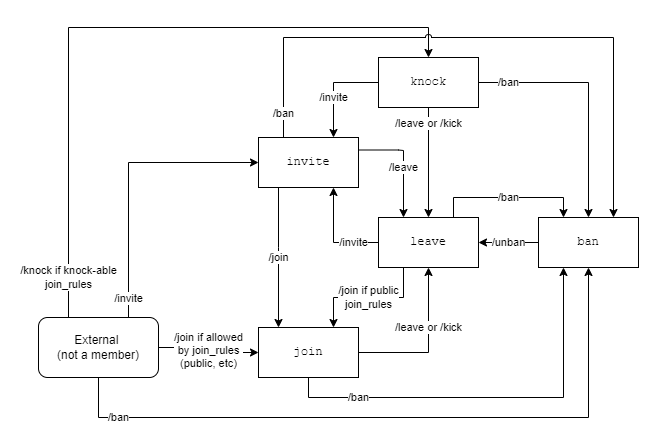

The diagram above was exported from draw.io. Its source (the exported page's mxGraphModel, read from the mxfile embedded in the PNG):
<mxGraphModel dx="815" dy="1025" grid="1" gridSize="10" guides="1" tooltips="1" connect="1" arrows="1" fold="1" page="1" pageScale="1" pageWidth="827" pageHeight="1169" math="0" shadow="0">
  <root>
    <mxCell id="0" />
    <mxCell id="1" parent="0" />
    <mxCell id="P05zALBlSnZwpnZ5Cu9t-11" value="/join" style="edgeStyle=orthogonalEdgeStyle;rounded=0;orthogonalLoop=1;jettySize=auto;html=1;" parent="1" source="P05zALBlSnZwpnZ5Cu9t-1" target="P05zALBlSnZwpnZ5Cu9t-2" edge="1">
      <mxGeometry relative="1" as="geometry">
        <Array as="points">
          <mxPoint x="290" y="360" />
          <mxPoint x="290" y="360" />
        </Array>
      </mxGeometry>
    </mxCell>
    <mxCell id="P05zALBlSnZwpnZ5Cu9t-14" value="/leave" style="edgeStyle=orthogonalEdgeStyle;rounded=0;orthogonalLoop=1;jettySize=auto;html=1;exitX=1;exitY=0.25;exitDx=0;exitDy=0;entryX=0.25;entryY=0;entryDx=0;entryDy=0;" parent="1" source="P05zALBlSnZwpnZ5Cu9t-25" target="P05zALBlSnZwpnZ5Cu9t-4" edge="1">
      <mxGeometry x="0.1073" relative="1" as="geometry">
        <mxPoint x="480" y="249.66666666666674" as="targetPoint" />
        <Array as="points">
          <mxPoint x="410" y="263" />
          <mxPoint x="415" y="263" />
        </Array>
        <mxPoint as="offset" />
      </mxGeometry>
    </mxCell>
    <mxCell id="P05zALBlSnZwpnZ5Cu9t-1" value="invite" style="rounded=0;whiteSpace=wrap;html=1;" parent="1" vertex="1">
      <mxGeometry x="270" y="250" width="100" height="50" as="geometry" />
    </mxCell>
    <mxCell id="P05zALBlSnZwpnZ5Cu9t-16" value="/leave or /kick" style="edgeStyle=orthogonalEdgeStyle;rounded=0;orthogonalLoop=1;jettySize=auto;html=1;" parent="1" source="P05zALBlSnZwpnZ5Cu9t-2" target="P05zALBlSnZwpnZ5Cu9t-4" edge="1">
      <mxGeometry x="0.2258" relative="1" as="geometry">
        <mxPoint as="offset" />
      </mxGeometry>
    </mxCell>
    <mxCell id="P05zALBlSnZwpnZ5Cu9t-22" value="/ban" style="edgeStyle=orthogonalEdgeStyle;rounded=0;orthogonalLoop=1;jettySize=auto;html=1;exitX=0.5;exitY=1;exitDx=0;exitDy=0;entryX=0.25;entryY=1;entryDx=0;entryDy=0;" parent="1" source="P05zALBlSnZwpnZ5Cu9t-2" target="P05zALBlSnZwpnZ5Cu9t-3" edge="1">
      <mxGeometry x="-0.6543" relative="1" as="geometry">
        <mxPoint as="offset" />
      </mxGeometry>
    </mxCell>
    <mxCell id="P05zALBlSnZwpnZ5Cu9t-2" value="join" style="rounded=0;whiteSpace=wrap;html=1;fontFamily=Courier New;" parent="1" vertex="1">
      <mxGeometry x="270" y="440" width="100" height="50" as="geometry" />
    </mxCell>
    <mxCell id="P05zALBlSnZwpnZ5Cu9t-18" value="/unban" style="edgeStyle=orthogonalEdgeStyle;rounded=0;orthogonalLoop=1;jettySize=auto;html=1;exitX=0;exitY=0.5;exitDx=0;exitDy=0;entryX=1;entryY=0.5;entryDx=0;entryDy=0;" parent="1" source="P05zALBlSnZwpnZ5Cu9t-3" target="P05zALBlSnZwpnZ5Cu9t-4" edge="1">
      <mxGeometry relative="1" as="geometry" />
    </mxCell>
    <mxCell id="P05zALBlSnZwpnZ5Cu9t-3" value="ban" style="rounded=0;whiteSpace=wrap;html=1;fontFamily=Courier New;" parent="1" vertex="1">
      <mxGeometry x="550" y="330" width="100" height="50" as="geometry" />
    </mxCell>
    <mxCell id="P05zALBlSnZwpnZ5Cu9t-12" value="/join if public&lt;br&gt;join_rules" style="edgeStyle=orthogonalEdgeStyle;rounded=0;orthogonalLoop=1;jettySize=auto;html=1;exitX=0.25;exitY=1;exitDx=0;exitDy=0;entryX=0.75;entryY=0;entryDx=0;entryDy=0;" parent="1" source="P05zALBlSnZwpnZ5Cu9t-4" target="P05zALBlSnZwpnZ5Cu9t-2" edge="1">
      <mxGeometry relative="1" as="geometry" />
    </mxCell>
    <mxCell id="P05zALBlSnZwpnZ5Cu9t-13" value="/invite" style="edgeStyle=orthogonalEdgeStyle;rounded=0;orthogonalLoop=1;jettySize=auto;html=1;entryX=0.75;entryY=1;entryDx=0;entryDy=0;" parent="1" source="P05zALBlSnZwpnZ5Cu9t-4" target="P05zALBlSnZwpnZ5Cu9t-25" edge="1">
      <mxGeometry x="-0.5" relative="1" as="geometry">
        <mxPoint as="offset" />
      </mxGeometry>
    </mxCell>
    <mxCell id="P05zALBlSnZwpnZ5Cu9t-17" value="/ban" style="edgeStyle=orthogonalEdgeStyle;rounded=0;orthogonalLoop=1;jettySize=auto;html=1;exitX=0.75;exitY=0;exitDx=0;exitDy=0;entryX=0.25;entryY=0;entryDx=0;entryDy=0;" parent="1" source="P05zALBlSnZwpnZ5Cu9t-4" target="P05zALBlSnZwpnZ5Cu9t-3" edge="1">
      <mxGeometry relative="1" as="geometry" />
    </mxCell>
    <mxCell id="P05zALBlSnZwpnZ5Cu9t-4" value="leave" style="rounded=0;whiteSpace=wrap;html=1;fontFamily=Courier New;" parent="1" vertex="1">
      <mxGeometry x="390" y="330" width="100" height="50" as="geometry" />
    </mxCell>
    <mxCell id="P05zALBlSnZwpnZ5Cu9t-8" value="/invite" style="edgeStyle=orthogonalEdgeStyle;rounded=0;orthogonalLoop=1;jettySize=auto;html=1;exitX=0.75;exitY=0;exitDx=0;exitDy=0;entryX=0;entryY=0.5;entryDx=0;entryDy=0;" parent="1" source="P05zALBlSnZwpnZ5Cu9t-29" target="P05zALBlSnZwpnZ5Cu9t-25" edge="1">
      <mxGeometry x="-0.8684" relative="1" as="geometry">
        <mxPoint x="170" y="275" as="sourcePoint" />
        <mxPoint as="offset" />
      </mxGeometry>
    </mxCell>
    <mxCell id="P05zALBlSnZwpnZ5Cu9t-10" value="/join if allowed&lt;br&gt;by join_rules&lt;br&gt;(public, etc)" style="edgeStyle=orthogonalEdgeStyle;rounded=0;orthogonalLoop=1;jettySize=auto;html=1;exitX=1;exitY=0.5;exitDx=0;exitDy=0;" parent="1" source="P05zALBlSnZwpnZ5Cu9t-29" target="P05zALBlSnZwpnZ5Cu9t-2" edge="1">
      <mxGeometry relative="1" as="geometry">
        <mxPoint x="170" y="465" as="sourcePoint" />
      </mxGeometry>
    </mxCell>
    <mxCell id="P05zALBlSnZwpnZ5Cu9t-21" value="/ban" style="edgeStyle=orthogonalEdgeStyle;rounded=0;orthogonalLoop=1;jettySize=auto;html=1;entryX=0.5;entryY=1;entryDx=0;entryDy=0;exitX=0.5;exitY=1;exitDx=0;exitDy=0;" parent="1" source="P05zALBlSnZwpnZ5Cu9t-29" target="P05zALBlSnZwpnZ5Cu9t-3" edge="1">
      <mxGeometry x="-0.8231" relative="1" as="geometry">
        <mxPoint x="170" y="545" as="sourcePoint" />
        <Array as="points">
          <mxPoint x="110" y="530" />
          <mxPoint x="600" y="530" />
        </Array>
        <mxPoint as="offset" />
      </mxGeometry>
    </mxCell>
    <mxCell id="P05zALBlSnZwpnZ5Cu9t-26" value="/invite" style="edgeStyle=orthogonalEdgeStyle;rounded=0;orthogonalLoop=1;jettySize=auto;html=1;exitX=0;exitY=0.5;exitDx=0;exitDy=0;entryX=0.75;entryY=0;entryDx=0;entryDy=0;fontFamily=Helvetica;" parent="1" source="P05zALBlSnZwpnZ5Cu9t-24" target="P05zALBlSnZwpnZ5Cu9t-25" edge="1">
      <mxGeometry x="0.2" relative="1" as="geometry">
        <Array as="points">
          <mxPoint x="345" y="195" />
        </Array>
        <mxPoint as="offset" />
      </mxGeometry>
    </mxCell>
    <mxCell id="P05zALBlSnZwpnZ5Cu9t-27" value="/leave or /kick" style="edgeStyle=orthogonalEdgeStyle;rounded=0;orthogonalLoop=1;jettySize=auto;html=1;exitX=0.5;exitY=1;exitDx=0;exitDy=0;entryX=0.5;entryY=0;entryDx=0;entryDy=0;fontFamily=Helvetica;" parent="1" source="P05zALBlSnZwpnZ5Cu9t-24" target="P05zALBlSnZwpnZ5Cu9t-4" edge="1">
      <mxGeometry x="-0.7143" relative="1" as="geometry">
        <mxPoint as="offset" />
      </mxGeometry>
    </mxCell>
    <mxCell id="P05zALBlSnZwpnZ5Cu9t-31" value="/ban" style="edgeStyle=orthogonalEdgeStyle;rounded=0;orthogonalLoop=1;jettySize=auto;html=1;exitX=1;exitY=0.5;exitDx=0;exitDy=0;entryX=0.5;entryY=0;entryDx=0;entryDy=0;fontFamily=Helvetica;" parent="1" source="P05zALBlSnZwpnZ5Cu9t-24" target="P05zALBlSnZwpnZ5Cu9t-3" edge="1">
      <mxGeometry x="-0.7551" relative="1" as="geometry">
        <mxPoint as="offset" />
      </mxGeometry>
    </mxCell>
    <mxCell id="P05zALBlSnZwpnZ5Cu9t-24" value="knock" style="rounded=0;whiteSpace=wrap;html=1;fontFamily=Courier New;" parent="1" vertex="1">
      <mxGeometry x="390" y="170" width="100" height="50" as="geometry" />
    </mxCell>
    <mxCell id="P05zALBlSnZwpnZ5Cu9t-25" value="invite" style="rounded=0;whiteSpace=wrap;html=1;fontFamily=Courier New;" parent="1" vertex="1">
      <mxGeometry x="270" y="250" width="100" height="50" as="geometry" />
    </mxCell>
    <mxCell id="P05zALBlSnZwpnZ5Cu9t-29" value="External &lt;br&gt;(not a member)" style="rounded=1;whiteSpace=wrap;html=1;fontFamily=Helvetica;" parent="1" vertex="1">
      <mxGeometry x="50" y="430" width="120" height="60" as="geometry" />
    </mxCell>
    <mxCell id="P05zALBlSnZwpnZ5Cu9t-30" value="/knock if knock-able&lt;br&gt;join_rules" style="edgeStyle=orthogonalEdgeStyle;rounded=0;orthogonalLoop=1;jettySize=auto;html=1;exitX=0.25;exitY=0;exitDx=0;exitDy=0;entryX=0.5;entryY=0;entryDx=0;entryDy=0;fontFamily=Helvetica;jumpStyle=none;jumpSize=7;" parent="1" source="P05zALBlSnZwpnZ5Cu9t-29" target="P05zALBlSnZwpnZ5Cu9t-24" edge="1">
      <mxGeometry x="-0.8824" relative="1" as="geometry">
        <Array as="points">
          <mxPoint x="80" y="140" />
          <mxPoint x="440" y="140" />
        </Array>
        <mxPoint as="offset" />
      </mxGeometry>
    </mxCell>
    <mxCell id="P05zALBlSnZwpnZ5Cu9t-19" value="/ban" style="edgeStyle=orthogonalEdgeStyle;rounded=0;orthogonalLoop=1;jettySize=auto;html=1;exitX=0.25;exitY=0;exitDx=0;exitDy=0;entryX=0.75;entryY=0;entryDx=0;entryDy=0;jumpStyle=arc;" parent="1" source="P05zALBlSnZwpnZ5Cu9t-25" target="P05zALBlSnZwpnZ5Cu9t-3" edge="1">
      <mxGeometry x="-0.92" relative="1" as="geometry">
        <Array as="points">
          <mxPoint x="295" y="150" />
          <mxPoint x="625" y="150" />
        </Array>
        <mxPoint as="offset" />
      </mxGeometry>
    </mxCell>
  </root>
</mxGraphModel>